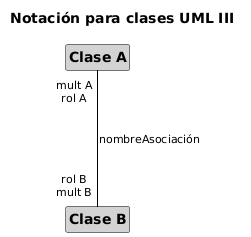

The diagram above was rendered by PlantUML. Its source (embedded in the PNG):
@startuml dc-notacion-clases-uml-III
title Notación para clases UML III
!include ../estilos/draft.iuml

"Clase A" "mult A\nrol A" --- "rol B\nmult B" "Clase B" : nombreAsociación 
@enduml